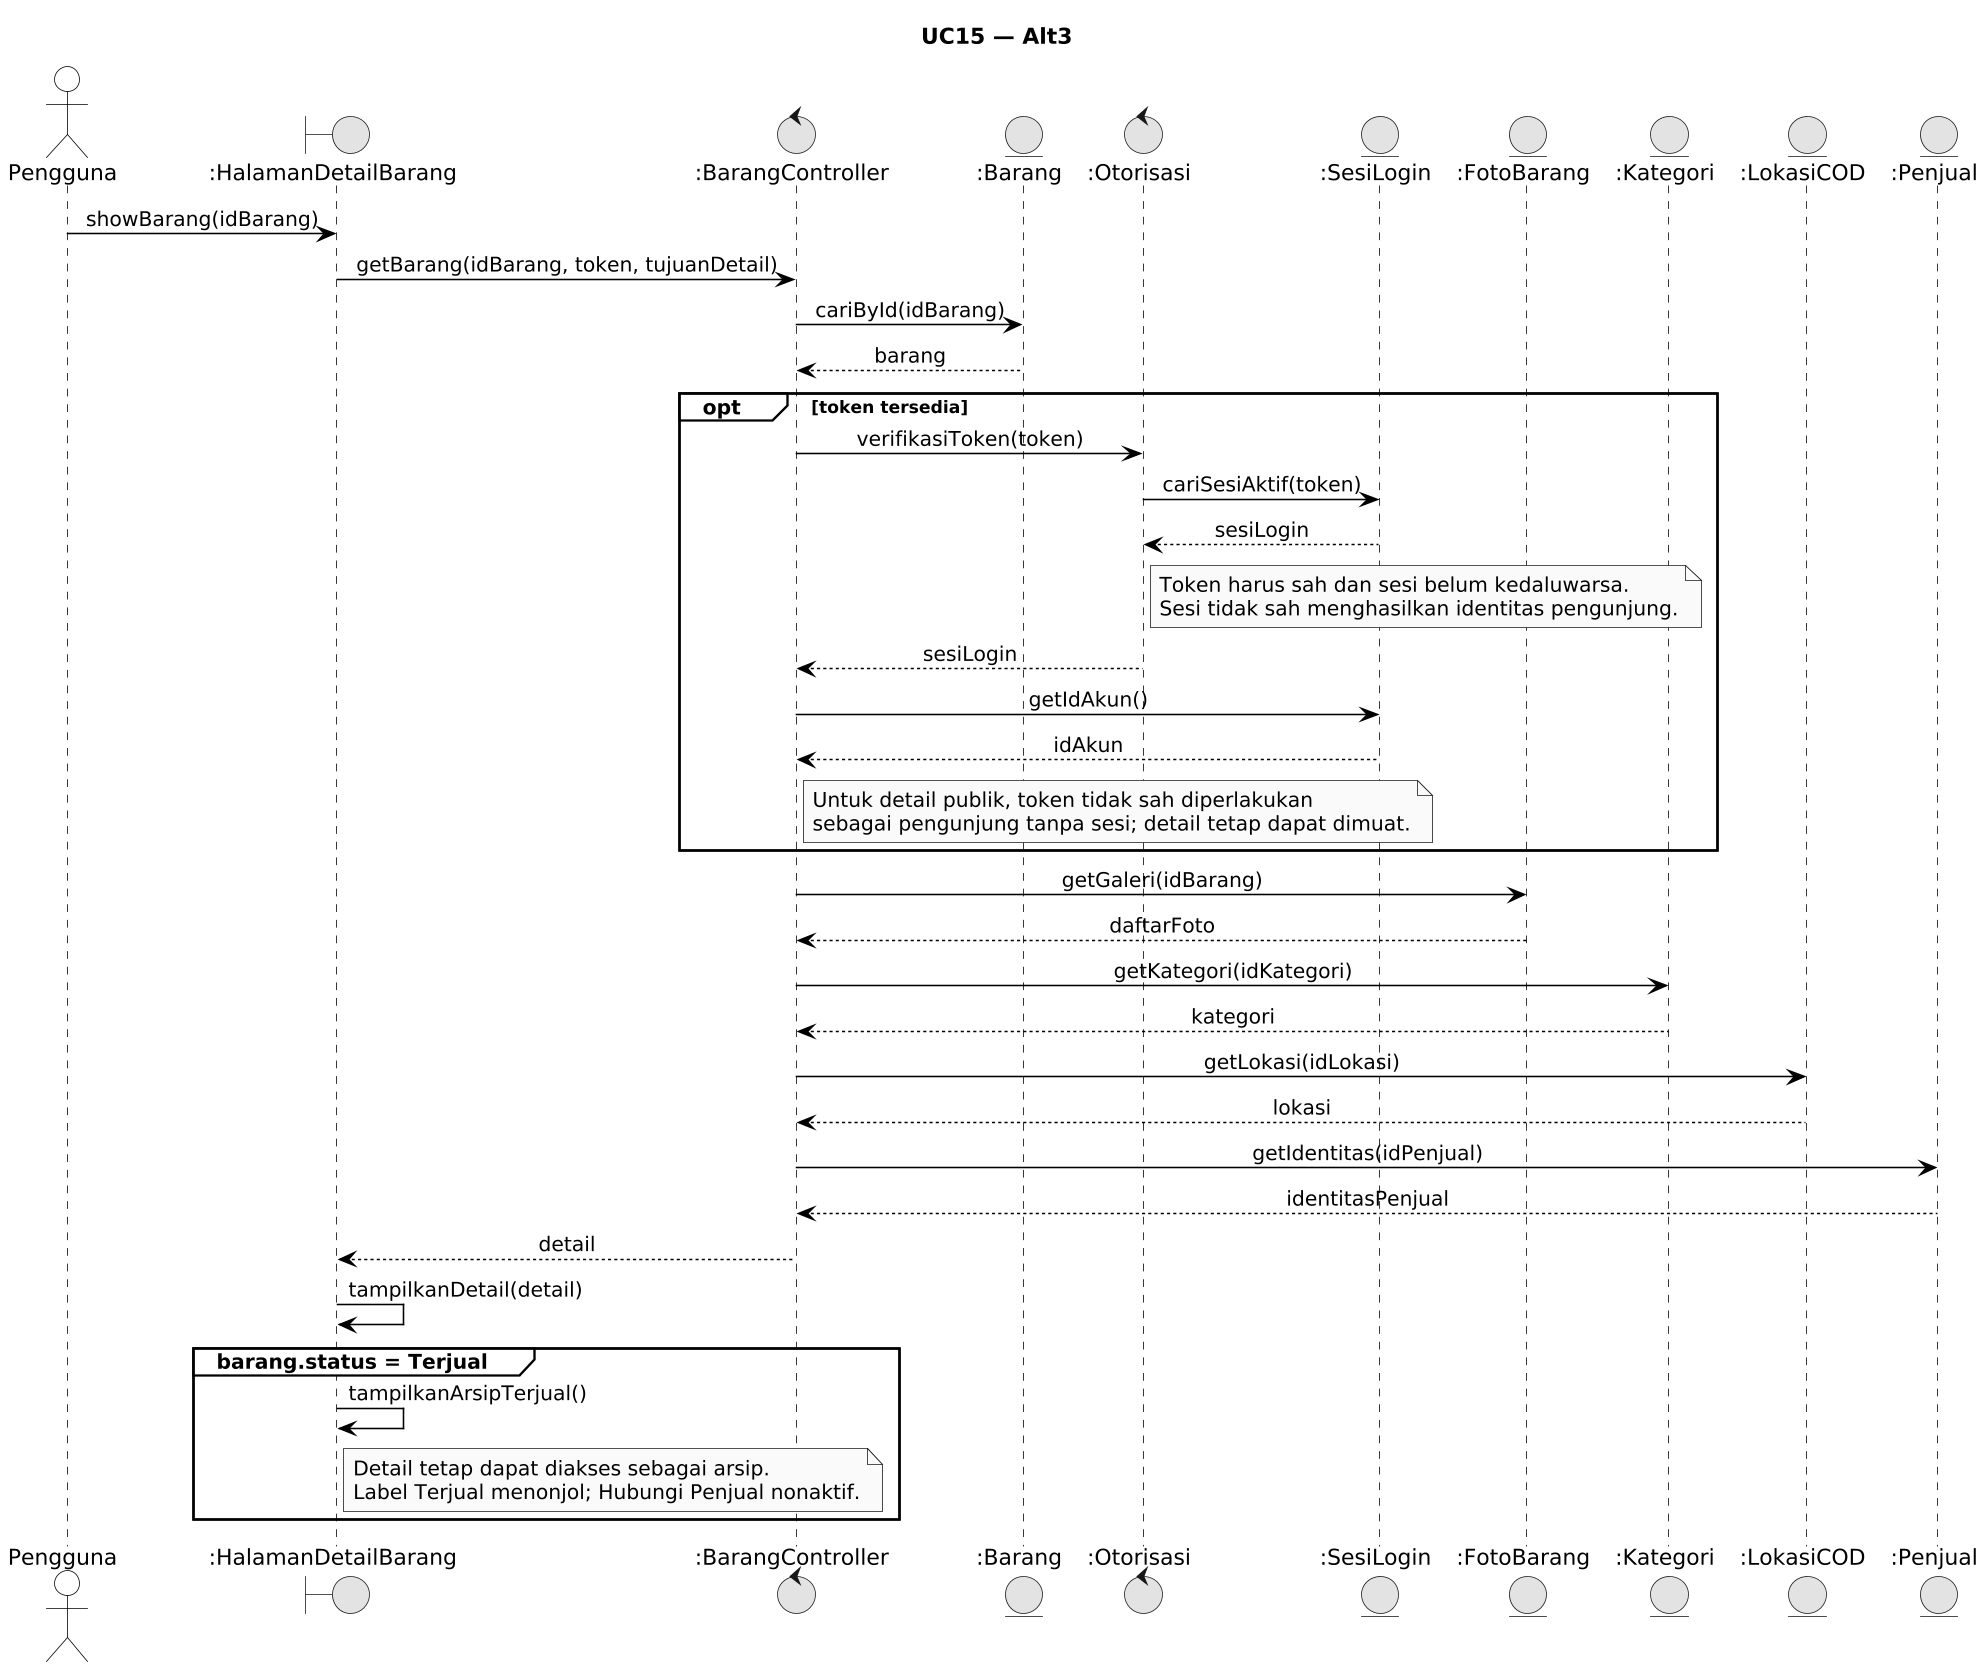

The diagram above was rendered by PlantUML. Its source (embedded in the PNG):
@startuml
!pragma layout smetana
skinparamlocked dpi 150
skinparam monochrome true
skinparam shadowing false
skinparam defaultFontName Arial
skinparam sequenceMessageAlign center
skinparam backgroundColor #FFFFFF

skinparam participant {
    BackgroundColor #FFFFFF
    BorderColor #000000
}
skinparam actor {
    BackgroundColor #FFFFFF
    BorderColor #000000
}
skinparam sequence {
    LifeLineBackgroundColor #FFFFFF
    LifeLineBorderColor #000000
    ArrowColor #000000
    ActorBorderColor #000000
    ActorBackgroundColor #FFFFFF
    GroupBorderColor #000000
    GroupBackgroundColor #FFFFFF
}


title UC15 — Alt3

actor "Pengguna" as User
boundary ":HalamanDetailBarang" as D
control ":BarangController" as C
entity ":Barang" as B
control ":Otorisasi" as O
entity ":SesiLogin" as S
entity ":FotoBarang" as G
entity ":Kategori" as Cat
entity ":LokasiCOD" as Loc
entity ":Penjual" as Seller

User -> D: showBarang(idBarang)
D -> C: getBarang(idBarang, token, tujuanDetail)
C -> B: cariById(idBarang)
B --> C: barang
opt token tersedia
C -> O: verifikasiToken(token)
O -> S: cariSesiAktif(token)
S --> O: sesiLogin
note right of O
Token harus sah dan sesi belum kedaluwarsa.
Sesi tidak sah menghasilkan identitas pengunjung.
end note
O --> C: sesiLogin
C -> S: getIdAkun()
S --> C: idAkun
note right of C
Untuk detail publik, token tidak sah diperlakukan
sebagai pengunjung tanpa sesi; detail tetap dapat dimuat.
end note
end
C -> G: getGaleri(idBarang)
G --> C: daftarFoto
C -> Cat: getKategori(idKategori)
Cat --> C: kategori
C -> Loc: getLokasi(idLokasi)
Loc --> C: lokasi
C -> Seller: getIdentitas(idPenjual)
Seller --> C: identitasPenjual
C --> D: detail
D -> D: tampilkanDetail(detail)
group barang.status = Terjual
D -> D: tampilkanArsipTerjual()
note right of D
Detail tetap dapat diakses sebagai arsip.
Label Terjual menonjol; Hubungi Penjual nonaktif.
end note
end
@enduml